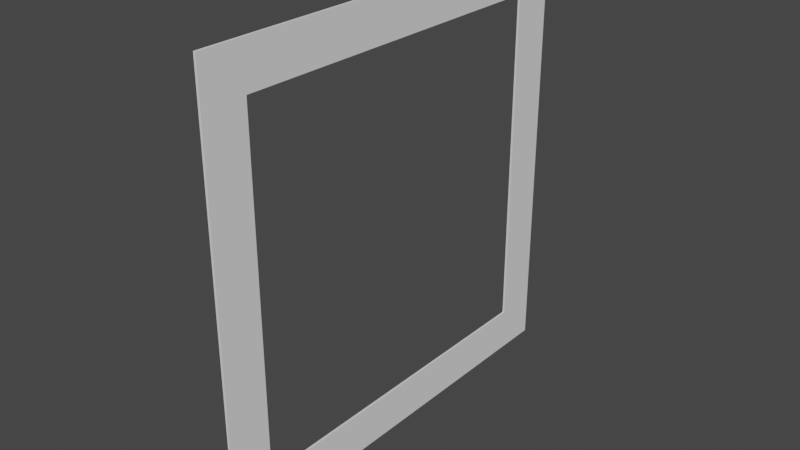 # Source: navigace.blend  (saved by Blender 3.6.11; exported with 4.5.12 LTS)
import bpy
from mathutils import Matrix  # noqa: F401  (used for matrix-valued properties, if any)

bpy.ops.wm.read_factory_settings(use_empty=True)
scene = bpy.context.scene
scene.name = 'Scene'

# ---- collections
col_collection = bpy.data.collections.new('Collection'); scene.collection.children.link(col_collection)

# ---- world
world_world = bpy.data.worlds.new('World'); scene.world = world_world
world_world.use_nodes = True; world_world.node_tree.nodes.clear()
_N = world_world.node_tree.nodes; _L = world_world.node_tree.links
n0 = _N.new('ShaderNodeOutputWorld'); n0.name = 'World Output'; n0.location = (300, 300)
n1 = _N.new('ShaderNodeBackground'); n1.name = 'Background'; n1.location = (10, 300)
n1.inputs[0].default_value = (0.05088, 0.05088, 0.05088, 1.0)
_L.new(n1.outputs[0], n0.inputs[0])
n0.is_active_output = True
world_world.color = (0.05088, 0.05088, 0.05088)
world_world.use_sun_shadow = False
world_world.sun_shadow_jitter_overblur = 0.0

# ---- meshes
me_plane = bpy.data.meshes.new('Plane')
me_plane.from_pydata([(-7.55e-08, -1.0, 1.0), (7.55e-08, -1.0, -1.0), (-7.55e-08, 1.0, 1.0), (7.55e-08, 1.0, -1.0), (-6.04e-08, 0.8, 0.8), (-6.04e-08, -0.8, 0.8), (6.04e-08, -0.8, -0.8), (6.04e-08, 0.8, -0.8), (-0.01, 0.8, 0.8), (-0.01, -0.8, 0.8), (-0.01, -0.8, -0.8), (-0.01, 0.8, -0.8), (-0.01, 1.0, 1.0), (-0.01, -1.0, 1.0), (-0.01, -1.0, -1.0), (-0.01, 1.0, -1.0)], [], [(5, 0, 2, 4), (6, 1, 0, 5), (7, 3, 1, 6), (4, 2, 3, 7), (9, 8, 12, 13), (10, 9, 13, 14), (11, 10, 14, 15), (8, 11, 15, 12), (0, 1, 14, 13), (4, 7, 11, 8), (6, 5, 9, 10), (1, 3, 15, 14), (2, 0, 13, 12), (7, 6, 10, 11), (5, 4, 8, 9), (3, 2, 12, 15)])
_uv = me_plane.uv_layers.new(name='UVMap')
_uv.uv.foreach_set('vector', [0.1, 0.1, 0.0, 0.0, 0.0, 1.0, 0.1, 0.9, 0.9, 0.1, 1.0, 0.0, 0.0, 0.0, 0.1, 0.1, 0.9, 0.9, 1.0, 1.0, 1.0, 0.0, 0.9, 0.1, 0.1, 0.9, 0.0, 1.0, 1.0, 1.0, 0.9, 0.9, 0.1, 0.1, 0.1, 0.9, 0.0, 1.0, 0.0, 0.0, 0.9, 0.1, 0.1, 0.1, 0.0, 0.0, 1.0, 0.0, 0.9, 0.9, 0.9, 0.1, 1.0, 0.0, 1.0, 1.0, 0.1, 0.9, 0.9, 0.9, 1.0, 1.0, 0.0, 1.0, 0.0, 0.0, 1.0, 0.0, 1.0, 0.0, 0.0, 0.0, 0.1, 0.9, 0.9, 0.9, 0.9, 0.9, 0.1, 0.9, 0.9, 0.1, 0.1, 0.1, 0.1, 0.1, 0.9, 0.1, 1.0, 0.0, 1.0, 1.0, 1.0, 1.0, 1.0, 0.0, 0.0, 1.0, 0.0, 0.0, 0.0, 0.0, 0.0, 1.0, 0.9, 0.9, 0.9, 0.1, 0.9, 0.1, 0.9, 0.9, 0.1, 0.1, 0.1, 0.9, 0.1, 0.9, 0.1, 0.1, 1.0, 1.0, 0.0, 1.0, 0.0, 1.0, 1.0, 1.0])
me_plane.update()

# ---- objects
ob_obdelnik = bpy.data.objects.new('Obdelnik', me_plane)

# ---- transforms, parenting, visibility, modifiers, constraints
ob_obdelnik.location = (0.0, 0.0, 0.0)

# ---- collection membership
col_collection.objects.link(ob_obdelnik)

# ---- scene / render settings (as saved in the file)
scene.frame_start = 1; scene.frame_end = 250; scene.frame_set(1)
scene.render.engine = 'BLENDER_EEVEE_NEXT'
scene.cycles.sampling_pattern = 'TABULATED_SOBOL'
scene.view_settings.view_transform = 'Filmic'
bpy.context.view_layer.update()

# ---- added for rendering (the .blend has no active camera and no usable light): camera, sun
cam_auto = bpy.data.cameras.new('AutoCamera')
cam_auto.lens = 50.0
cam_auto.sensor_width = 36.0
cam_auto.clip_end = 1000.0
ob_auto_camera = bpy.data.objects.new('AutoCamera', cam_auto)
scene.collection.objects.link(ob_auto_camera)
ob_auto_camera.location = (2.61195, -3.14034, 2.09356)
ob_auto_camera.rotation_euler = (1.09748, -7.21219e-08, 0.694738)
scene.camera = ob_auto_camera
light_auto_sun = bpy.data.lights.new('AutoSun', 'SUN')
light_auto_sun.energy = 3.0
light_auto_sun.angle = 0.0523599
ob_auto_sun = bpy.data.objects.new('AutoSun', light_auto_sun)
scene.collection.objects.link(ob_auto_sun)
ob_auto_sun.rotation_euler = (0.872665, 0.174533, 0.523599)
bpy.context.view_layer.update()
